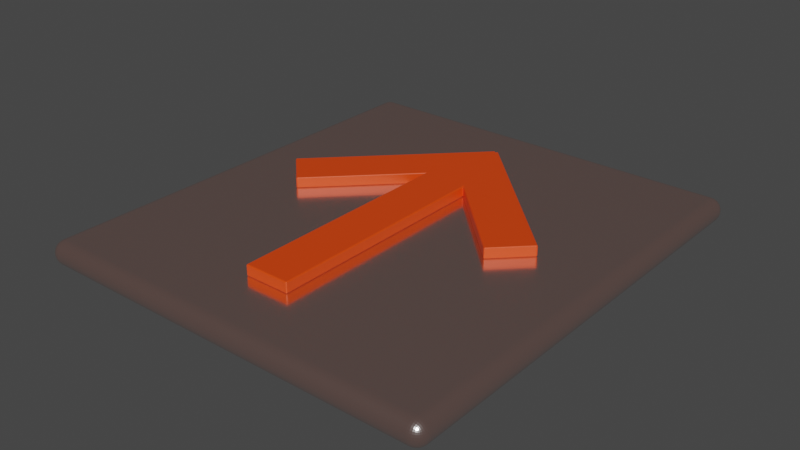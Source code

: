 # Source: teleportation_pad_1.blend  (saved by Blender 3.1.7; exported with 4.5.12 LTS)
import bpy
from mathutils import Matrix  # noqa: F401  (used for matrix-valued properties, if any)

bpy.ops.wm.read_factory_settings(use_empty=True)
scene = bpy.context.scene
scene.name = 'Scene'

# ---- collections
col_collection = bpy.data.collections.new('Collection'); scene.collection.children.link(col_collection)

# ---- materials (node trees are filled in below, after node groups)
mat_material_001 = bpy.data.materials.new('Material.001')
mat_material_001.use_transparent_shadow = False
mat_material_002 = bpy.data.materials.new('Material.002')
mat_material_002.use_transparent_shadow = False

# ---- material node trees
mat_material_001.use_nodes = True; mat_material_001.node_tree.nodes.clear()
_N = mat_material_001.node_tree.nodes; _L = mat_material_001.node_tree.links
n0 = _N.new('ShaderNodeBsdfDiffuse'); n0.name = 'Diffuse BSDF'; n0.location = (-100, 108)
n0.inputs[0].default_value = (0.8, 0.1939, 0.06418, 1.0)
n0.inputs[1].default_value = 0.2
n1 = _N.new('ShaderNodeMixShader'); n1.name = 'Mix Shader.001'; n1.location = (417, 153)
n2 = _N.new('ShaderNodeMixShader'); n2.name = 'Mix Shader'; n2.location = (193, 205)
n2.inputs[0].default_value = 0.05
n3 = _N.new('ShaderNodeBsdfAnisotropic'); n3.name = 'Glossy BSDF.003'; n3.location = (10, 300)
n3.distribution = 'GGX'
n3.inputs[0].default_value = (0.7491, 0.7372, 0.8, 1.0)
n3.inputs[1].default_value = 0.0
n4 = _N.new('ShaderNodeBsdfAnisotropic'); n4.name = 'Glossy BSDF'; n4.location = (10, 300)
n4.distribution = 'GGX'
n4.inputs[1].default_value = 0.2
n5 = _N.new('ShaderNodeBsdfAnisotropic'); n5.name = 'Glossy BSDF.001'; n5.location = (10, 300)
n5.distribution = 'GGX'
n5.inputs[1].default_value = 0.2
n6 = _N.new('ShaderNodeFresnel'); n6.name = 'Fresnel'; n6.location = (207, 361)
n6.inputs[0].default_value = 1.8
n7 = _N.new('ShaderNodeBsdfAnisotropic'); n7.name = 'Glossy BSDF.002'; n7.location = (10, 300)
n7.distribution = 'GGX'
n7.inputs[1].default_value = 0.2
n8 = _N.new('ShaderNodeBsdfAnisotropic'); n8.name = 'Glossy BSDF.004'; n8.location = (222, -7)
n8.distribution = 'GGX'
n8.inputs[1].default_value = 0.0
n9 = _N.new('ShaderNodeOutputMaterial'); n9.name = 'Material Output.001'; n9.location = (597, 208)
_L.new(n0.outputs[0], n2.inputs[2])
_L.new(n4.outputs[0], n2.inputs[1])
_L.new(n8.outputs[0], n1.inputs[2])
_L.new(n2.outputs[0], n1.inputs[1])
_L.new(n6.outputs[0], n1.inputs[0])
_L.new(n1.outputs[0], n9.inputs[0])
n9.is_active_output = True
mat_material_002.use_nodes = True; mat_material_002.node_tree.nodes.clear()
_N = mat_material_002.node_tree.nodes; _L = mat_material_002.node_tree.links
n0 = _N.new('ShaderNodeBsdfPrincipled'); n0.name = 'Principled BSDF'; n0.location = (10, 300)
n0.distribution = 'GGX'
n0.subsurface_method = 'RANDOM_WALK_SKIN'
n0.inputs[0].default_value = (0.8, 0.05482, 0.0008385, 1.0)
n0.inputs[3].default_value = 1.45
n0.inputs[27].default_value = (0.0, 0.0, 0.0, 1.0)
n0.inputs[28].default_value = 1.0
n1 = _N.new('ShaderNodeOutputMaterial'); n1.name = 'Material Output'; n1.location = (300, 300)
_L.new(n0.outputs[0], n1.inputs[0])
n1.is_active_output = True

# ---- world
world_world = bpy.data.worlds.new('World'); scene.world = world_world
world_world.use_nodes = True; world_world.node_tree.nodes.clear()
_N = world_world.node_tree.nodes; _L = world_world.node_tree.links
n0 = _N.new('ShaderNodeOutputWorld'); n0.name = 'World Output'; n0.location = (300, 300)
n1 = _N.new('ShaderNodeBackground'); n1.name = 'Background'; n1.location = (10, 300)
n1.inputs[0].default_value = (0.05088, 0.05088, 0.05088, 1.0)
_L.new(n1.outputs[0], n0.inputs[0])
n0.is_active_output = True
world_world.color = (0.05088, 0.05088, 0.05088)
world_world.use_sun_shadow = False
world_world.sun_shadow_jitter_overblur = 0.0

# ---- meshes
me_cube_001 = bpy.data.meshes.new('Cube.001')
me_cube_001.from_pydata([(-1.377, -1.519, -0.08241), (-1.377, -1.519, 0.08241), (-1.377, 1.519, -0.08241), (-1.377, 1.519, 0.08241), (1.377, -1.519, -0.08241), (1.377, -1.519, 0.08241), (1.377, 1.519, -0.08241), (1.377, 1.519, 0.08241)], [], [(0, 1, 3, 2), (2, 3, 7, 6), (6, 7, 5, 4), (4, 5, 1, 0), (2, 6, 4, 0), (7, 3, 1, 5)])
_uv = me_cube_001.uv_layers.new(name='UVMap')
_uv.uv.foreach_set('vector', [0.375, 0.0, 0.625, 0.0, 0.625, 0.25, 0.375, 0.25, 0.375, 0.25, 0.625, 0.25, 0.625, 0.5, 0.375, 0.5, 0.375, 0.5, 0.625, 0.5, 0.625, 0.75, 0.375, 0.75, 0.375, 0.75, 0.625, 0.75, 0.625, 1.0, 0.375, 1.0, 0.125, 0.5, 0.375, 0.5, 0.375, 0.75, 0.125, 0.75, 0.625, 0.5, 0.875, 0.5, 0.875, 0.75, 0.625, 0.75])
me_cube_001.materials.append(mat_material_001)
me_cube_001.use_remesh_fix_poles = True
me_cube_001.use_remesh_preserve_attributes = False
me_cube_001.update()
me_cube_009 = bpy.data.meshes.new('Cube.009')
me_cube_009.from_pydata([(-0.153, -0.912, -0.03611), (0.1353, 0.9365, -0.03611), (-1.46, -1.005, -0.03611), (-1.181, 0.9365, -0.03611), (-0.153, -0.912, 0.03611), (0.1353, 0.9365, 0.03611), (0.1353, 0.5127, -0.03611), (-0.1703, 0.7818, -0.03611), (-0.153, 0.912, -0.03611), (-1.181, 0.5127, -0.03611), (0.1353, 0.5127, 0.03611), (-1.46, -1.005, 0.03611), (-1.181, 0.5127, 0.03611), (-0.153, 0.912, 0.03611), (-1.244, -1.305, -0.03611), (-1.181, 0.9365, 0.03611), (0.153, -0.912, -0.03611), (0.046, 0.4821, -0.03611), (0.153, -0.912, 0.03611), (-1.244, -1.305, 0.03611), (0.153, 0.912, -0.03611), (0.046, 0.4821, 0.03611), (0.153, 0.912, 0.03611), (-0.1703, 0.7818, 0.03611), (-0.153, 0.2065, 0.03611), (-0.153, 0.7578, 0.03611), (-0.153, 0.2065, -0.03611), (-0.153, 0.7578, -0.03611), (0.1353, 0.912, 0.03611), (0.1353, 0.912, -0.03611), (-0.3646, 0.5127, 0.03611), (-0.3646, 0.5127, -0.03611), (-0.2703, 0.6433, -0.03611), (0.02392, 0.5127, 0.03611), (-0.153, 0.5127, 0.03611), (-0.153, 0.5127, -0.03611), (0.08599, 0.5127, -0.03611), (0.05361, 0.5127, -0.03611), (0.02392, 0.5127, -0.03611), (-0.009782, 0.5594, -0.03611), (0.01374, 0.5518, -0.03611), (0.08852, 0.5277, -0.03611), (-0.153, 0.6055, -0.03611), (0.05966, 0.537, -0.03611)], [], [(0, 4, 24, 26), (28, 22, 20, 29), (20, 22, 18, 16), (16, 18, 4, 0), (20, 16, 0, 26, 17, 38, 37, 36, 6, 29), (40, 38, 39), (38, 40, 39, 27, 8, 29, 6, 36, 41, 43, 37), (43, 41, 36, 37), (17, 26, 35, 38), (27, 39, 38, 35, 42), (33, 21, 24, 4, 18, 22, 28, 10), (28, 13, 25, 33, 10), (34, 24, 21, 33), (25, 34, 33), (26, 14, 2, 31, 35), (7, 27, 42, 32), (42, 35, 31, 32), (2, 11, 30, 31), (14, 19, 11, 2), (19, 14, 26, 24), (11, 19, 24, 34, 30), (34, 25, 23, 30), (7, 32, 31, 9, 3, 1, 29, 8, 27), (1, 3, 15, 5), (29, 1, 5, 28), (30, 12, 9, 31), (28, 5, 15, 12, 30, 23, 25, 13), (12, 15, 3, 9)])
_uv = me_cube_009.uv_layers.new(name='UVMap')
_uv.uv.foreach_set('vector', [0.375, 0.0, 0.625, 0.0, 0.625, 0.1533, 0.375, 0.1533, 0.625, 0.4855, 0.625, 0.5, 0.375, 0.5, 0.375, 0.4855, 0.375, 0.5, 0.625, 0.5, 0.625, 0.75, 0.375, 0.75, 0.375, 0.75, 0.625, 0.75, 0.625, 1.0, 0.375, 1.0, 0.375, 0.5, 0.375, 0.75, 0.125, 0.75, 0.125, 0.5967, 0.2876, 0.5589, 0.2695, 0.5547, 0.2938, 0.5547, 0.3203, 0.5547, 0.3605, 0.5547, 0.3605, 0.5, 0.2612, 0.5494, 0.2695, 0.5547, 0.242, 0.5483, 0.2695, 0.5547, 0.2612, 0.5494, 0.242, 0.5483, 0.125, 0.5211, 0.125, 0.5, 0.3605, 0.5, 0.3605, 0.5547, 0.3203, 0.5547, 0.3223, 0.5527, 0.2988, 0.5514, 0.2938, 0.5547, 0.2988, 0.5514, 0.3223, 0.5527, 0.3203, 0.5547, 0.2938, 0.5547, 0.2876, 0.5589, 0.125, 0.5967, 0.125, 0.5547, 0.2695, 0.5547, 0.125, 0.5211, 0.242, 0.5483, 0.2695, 0.5547, 0.125, 0.5547, 0.125, 0.542, 0.7305, 0.5547, 0.7124, 0.5589, 0.875, 0.5967, 0.875, 0.75, 0.625, 0.75, 0.625, 0.5, 0.6395, 0.5, 0.6395, 0.5547, 0.6395, 0.5, 0.875, 0.5, 0.875, 0.5211, 0.7305, 0.5547, 0.6395, 0.5547, 0.875, 0.5547, 0.875, 0.5967, 0.7124, 0.5589, 0.7305, 0.5547, 0.875, 0.5211, 0.875, 0.5547, 0.7305, 0.5547, 0.375, 0.5386, 0.375, 0.75, 0.125, 0.75, 0.125, 0.5377, 0.2473, 0.5171, 0.125, 0.5, 0.1451, 0.5, 0.2086, 0.5107, 0.125, 0.5194, 0.2086, 0.5107, 0.2473, 0.5171, 0.125, 0.5377, 0.125, 0.5194, 0.375, 0.0, 0.625, 0.0, 0.625, 0.2123, 0.375, 0.2123, 0.375, 0.75, 0.625, 0.75, 0.625, 1.0, 0.375, 1.0, 0.625, 0.75, 0.375, 0.75, 0.375, 0.5386, 0.625, 0.5386, 0.875, 0.75, 0.625, 0.75, 0.625, 0.5386, 0.7527, 0.5171, 0.875, 0.5377, 0.7527, 0.5171, 0.8549, 0.5, 0.875, 0.5, 0.875, 0.5377, 0.2163, 0.692, 0.298, 0.673, 0.375, 0.6551, 0.375, 0.5, 0.125, 0.5, 0.125, 0.75, 0.1395, 0.75, 0.1395, 0.6953, 0.2305, 0.6953, 0.375, 0.0, 0.375, 0.25, 0.625, 0.25, 0.625, 0.0, 0.375, 0.9855, 0.375, 1.0, 0.625, 1.0, 0.625, 0.9855, 0.625, 0.6551, 0.625, 0.5, 0.375, 0.5, 0.375, 0.6551, 0.8605, 0.75, 0.875, 0.75, 0.875, 0.5, 0.625, 0.5, 0.625, 0.6551, 0.7837, 0.692, 0.7695, 0.6953, 0.8605, 0.6953, 0.625, 0.5, 0.625, 0.25, 0.375, 0.25, 0.375, 0.5])
me_cube_009.materials.append(mat_material_002)
me_cube_009.use_remesh_fix_poles = True
me_cube_009.use_remesh_preserve_attributes = False
me_cube_009.update()

# ---- objects
ob_cube = bpy.data.objects.new('Cube', me_cube_001)
ob_arrow = bpy.data.objects.new('arrow', me_cube_009)

# ---- transforms, parenting, visibility, modifiers, constraints
ob_cube.location = (-0.05645, -0.09551, 0.08241)
_m = ob_cube.modifiers.new('Bevel', 'BEVEL')
_m.width = 0.13
_m.width_pct = 0.13
_m.segments = 9
ob_arrow.location = (0.2693, 0.3837, 0.2009)
ob_arrow.rotation_euler = (0.0, 0.0, 0.7854)
ob_arrow.scale = (1.0, 0.7218, 1.0)
_m = ob_arrow.modifiers.new('Bevel', 'BEVEL')
_m.width = 0.8
_m.width_pct = 0.8
_m.segments = 8

# ---- collection membership
col_collection.objects.link(ob_cube)
col_collection.objects.link(ob_arrow)

# ---- scene / render settings (as saved in the file)
scene.frame_start = 1; scene.frame_end = 250; scene.frame_set(1)
scene.render.engine = 'BLENDER_EEVEE_NEXT'
scene.cycles.sampling_pattern = 'TABULATED_SOBOL'
scene.cycles.use_light_tree = False
scene.view_settings.view_transform = 'Filmic'
bpy.context.view_layer.update()

# ---- added for rendering (the .blend has no active camera and no usable light): camera, sun
cam_auto = bpy.data.cameras.new('AutoCamera')
cam_auto.lens = 50.0
cam_auto.sensor_width = 36.0
cam_auto.clip_end = 1000.0
ob_auto_camera = bpy.data.objects.new('AutoCamera', cam_auto)
scene.collection.objects.link(ob_auto_camera)
ob_auto_camera.location = (3.74391, -4.65595, 3.15882)
ob_auto_camera.rotation_euler = (1.09748, -7.21219e-08, 0.694738)
scene.camera = ob_auto_camera
light_auto_sun = bpy.data.lights.new('AutoSun', 'SUN')
light_auto_sun.energy = 3.0
light_auto_sun.angle = 0.0523599
ob_auto_sun = bpy.data.objects.new('AutoSun', light_auto_sun)
scene.collection.objects.link(ob_auto_sun)
ob_auto_sun.rotation_euler = (0.872665, 0.174533, 0.523599)
bpy.context.view_layer.update()
